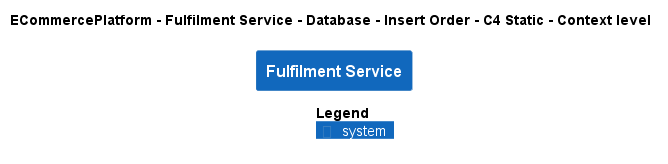

The diagram above was rendered by PlantUML. Its source (embedded in the PNG):
@startuml
!pragma layout smetana
!include ..\..\..\..\..\..\..\.c4s\C4_Context.puml

AddElementTag("c4interflow:lifecycle:new", $bgColor=green, $fontColor=#ffffff, $borderColor=green, $shadowing="False")
AddElementTag("c4interflow:lifecycle:changed", $bgColor=orange, $fontColor=#ffffff, $borderColor=orange, $shadowing="False")
AddElementTag("c4interflow:lifecycle:removed", $bgColor=red, $fontColor=#ffffff, $borderColor=red, $shadowing="False")

AddRelTag("c4interflow:lifecycle:new", $textColor=green, $lineColor=green)
AddRelTag("c4interflow:lifecycle:changed", $textColor=orange, $lineColor=orange)
AddRelTag("c4interflow:lifecycle:removed", $textColor=red, $lineColor=red)

SHOW_PERSON_PORTRAIT()
LAYOUT_TOP_DOWN()

skinparam linetype polyline

title ECommercePlatform - Fulfilment Service - Database - Insert Order - C4 Static - Context level

System(ECommercePlatform.SoftwareSystems.FulfilmentService, "Fulfilment Service", "")



SHOW_LEGEND()
@enduml